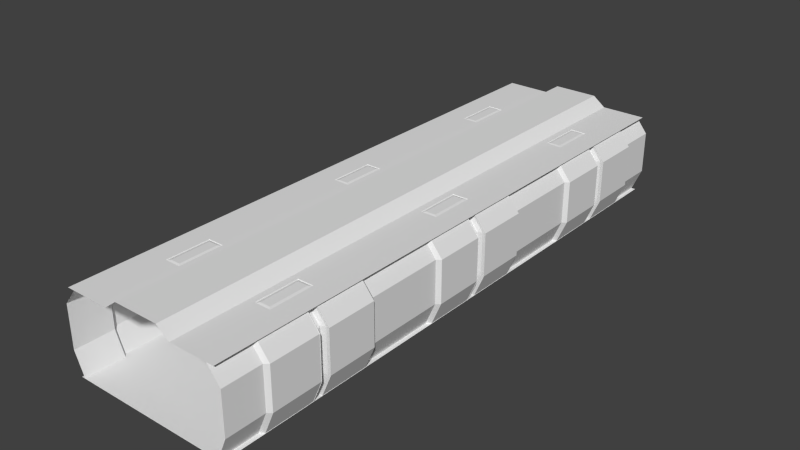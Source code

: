 # Source: TexturingHallway.blend  (saved by Blender 2.73.0; exported with 4.5.12 LTS)
import bpy
from mathutils import Matrix  # noqa: F401  (used for matrix-valued properties, if any)

bpy.ops.wm.read_factory_settings(use_empty=True)
scene = bpy.context.scene
scene.name = 'Scene'

# ---- collections
col_collection_1 = bpy.data.collections.new('Collection 1'); scene.collection.children.link(col_collection_1)

# ---- world
world_world = bpy.data.worlds.new('World'); scene.world = world_world
world_world.color = (0.05088, 0.05088, 0.05088)
world_world.use_sun_shadow = False
world_world.sun_shadow_jitter_overblur = 0.0
world_world.cycles.sampling_method = 'MANUAL'
world_world.cycles.sample_map_resolution = 256

# ---- meshes
me_plane = bpy.data.meshes.new('Plane')
me_plane.from_pydata([(2.6, -0.04, 0.7), (2.6, -0.04, 2.0), (2.55, -0.1, 0.7), (2.55, -0.1, 2.0), (2.6, 0.0, 0.7), (2.6, 0.0, 2.0), (2.8, -0.15, 0.7), (2.8, -0.15, 2.0), (2.55, -0.05, 2.0), (2.55, -0.05, 0.7), (2.7, -0.15, 2.0), (2.7, -0.15, 0.7), (2.3, -0.04, 0.0), (2.25, -0.1, 0.0), (2.3, 0.0, 0.0), (2.5, -0.15, 0.0), (2.25, -0.05, 0.0), (2.4, -0.15, 0.0), (2.2, -0.04, 2.5), (2.15, -0.1, 2.5), (2.2, 0.0, 2.5), (2.4, -0.15, 2.5), (2.15, -0.05, 2.5), (2.3, -0.15, 2.5), (2.49, -0.15, 0.0), (2.39, -1.7, 2.5), (2.39, -0.15, 2.5), (2.49, -1.7, 0.0), (2.79, -0.15, 2.0), (2.79, -0.15, 0.7), (2.79, -1.7, 2.0), (2.79, -1.7, 0.7), (2.37, -1.8, 0.0), (2.27, -3.0, 2.5), (2.27, -1.8, 2.5), (2.37, -3.0, 0.0), (2.67, -1.8, 2.0), (2.67, -1.8, 0.7), (2.67, -3.0, 2.0), (2.67, -3.0, 0.7), (0.0, -3.0, 0.0), (2.5, -3.0, 0.0), (0.0, 0.0, 0.0), (2.5, 0.0, 0.0), (0.0, -3.0, 2.8), (2.5, -3.0, 2.5), (0.0, 0.0, 2.8), (0.7, -3.0, 2.8), (1.1, -3.0, 2.5), (1.3, -3.0, 2.5), (1.8, -3.0, 2.5), (1.78, -0.68, 2.47), (1.78, 0.0, 2.47), (0.7, 0.0, 2.8), (1.32, -0.68, 2.47), (0.0, -0.7, 2.8), (2.5, -0.7, 2.5), (2.5, 0.0, 2.5), (1.32, 0.0, 2.47), (0.7, -0.7, 2.8), (1.1, 0.0, 2.5), (1.1, -0.7, 2.5), (1.3, 0.0, 2.5), (1.3, -0.7, 2.5), (1.8, 0.0, 2.5), (1.8, -0.7, 2.5), (1.31, 0.0, 2.47), (1.31, -0.69, 2.47), (1.79, 0.0, 2.47), (1.79, -0.69, 2.47), (1.7, 0.0, 2.5), (1.7, -0.6107, 2.5), (1.78, -0.6807, 2.48), (1.78, 0.0, 2.48), (1.32, -0.6807, 2.48), (1.32, 0.0, 2.48), (1.4, 0.0, 2.5), (1.4, -0.6107, 2.5)], [], [(1, 0, 9, 8), (3, 2, 11, 10), (10, 11, 6, 7), (8, 9, 2, 3), (0, 1, 5, 4), (6, 11, 17, 15), (9, 0, 12, 16), (11, 2, 13, 17), (2, 9, 16, 13), (0, 4, 14, 12), (1, 8, 22, 18), (10, 7, 21, 23), (3, 10, 23, 19), (5, 1, 18, 20), (8, 3, 19, 22), (28, 30, 25, 26), (24, 27, 31, 29), (29, 31, 30, 28), (36, 38, 33, 34), (32, 35, 39, 37), (37, 39, 38, 36), (30, 36, 34, 25), (31, 37, 36, 30), (27, 32, 37, 31), (40, 41, 43, 42), (51, 54, 74, 72), (52, 51, 72, 73), (67, 66, 58, 54), (65, 64, 57, 56), (55, 46, 53, 59), (49, 63, 65, 50), (48, 61, 63, 49), (61, 60, 62, 63), (47, 59, 61, 48), (68, 69, 51, 52), (44, 55, 59, 47), (69, 67, 54, 51), (54, 58, 75, 74), (59, 53, 60, 61), (65, 63, 67, 69), (64, 65, 69, 68), (63, 62, 66, 67), (50, 65, 56, 45), (72, 74, 77, 71), (73, 72, 71, 70), (77, 76, 70, 71), (74, 75, 76, 77)])
_uv = me_plane.uv_layers.new(name='UVMap')
_uv.uv.foreach_set('vector', [0.01608, 0.7267, 0.01608, 0.2687, 0.03232, 0.2687, 0.03232, 0.7267, 0.05003, 0.7267, 0.05003, 0.2687, 0.1004, 0.2687, 0.1004, 0.7267, 0.1004, 0.7267, 0.1004, 0.2687, 0.1329, 0.2687, 0.1329, 0.7267, 0.03232, 0.7267, 0.03232, 0.2687, 0.05003, 0.2687, 0.05003, 0.7267, 0.01608, 0.2687, 0.01608, 0.7267, 0.00163, 0.7267, 0.00163, 0.2687, 0.1329, 0.2687, 0.1004, 0.2687, 0.1004, 5.528e-05, 0.1329, 5.528e-05, 0.03232, 0.2687, 0.01608, 0.2687, 0.01608, 5.528e-05, 0.03232, 5.528e-05, 0.1004, 0.2687, 0.05003, 0.2687, 0.05003, 5.528e-05, 0.1004, 5.528e-05, 0.05003, 0.2687, 0.03232, 0.2687, 0.03232, 5.528e-05, 0.05003, 5.528e-05, 0.01608, 0.2687, 0.00163, 0.2687, 0.00163, 5.528e-05, 0.01608, 5.528e-05, 0.01608, 0.7267, 0.03232, 0.7267, 0.03232, 0.966, 0.01608, 0.966, 0.1004, 0.7267, 0.1329, 0.7267, 0.1329, 0.966, 0.1004, 0.966, 0.05003, 0.7267, 0.1004, 0.7267, 0.1004, 0.966, 0.05003, 0.966, 0.00163, 0.7267, 0.01608, 0.7267, 0.01608, 0.966, 0.00163, 0.966, 0.03232, 0.7267, 0.05003, 0.7267, 0.05003, 0.966, 0.03232, 0.966, 0.9922, 0.2567, 0.463, 0.2567, 0.463, 0.03344, 0.9922, 0.03344, 0.9922, 0.9416, 0.463, 0.9416, 0.463, 0.6852, 0.9922, 0.6852, 0.9922, 0.6852, 0.463, 0.6852, 0.463, 0.2567, 0.9922, 0.2567, 0.4128, 0.2567, 0.01676, 0.2567, 0.01676, 0.03344, 0.4128, 0.03344, 0.4128, 0.9416, 0.01676, 0.9416, 0.01676, 0.6852, 0.4128, 0.6852, 0.4128, 0.6852, 0.01676, 0.6852, 0.01676, 0.2567, 0.4128, 0.2567, 0.463, 0.2567, 0.4128, 0.2567, 0.4128, 0.03344, 0.463, 0.03344, 0.463, 0.6852, 0.4128, 0.6852, 0.4128, 0.2567, 0.463, 0.2567, 0.463, 0.9416, 0.4128, 0.9416, 0.4128, 0.6852, 0.463, 0.6852, 9.127e-05, 0.8333, 9.127e-05, 9.139e-05, 0.9999, 9.127e-05, 0.9999, 0.8333, 0.8529, 0.6236, 0.8529, 0.7769, 0.8495, 0.7769, 0.8495, 0.6236, 0.8528, 0.6236, 0.8528, 0.3969, 0.856, 0.3967, 0.856, 0.6236, 0.8389, 0.23, 0.8389, 2.798e-08, 0.8423, 2.739e-08, 0.8423, 0.2267, 0.2349, 0.7667, 0.2349, 1.0, 1.6e-07, 1.0, 1.28e-06, 0.7667, 0.8389, 0.7667, 0.8389, 1.0, 0.604, 1.0, 0.604, 0.7667, 0.4027, 1.589e-07, 0.4027, 0.7667, 0.2349, 0.7667, 0.2349, 1.589e-07, 0.4698, 1.589e-07, 0.4698, 0.7667, 0.4027, 0.7667, 0.4027, 1.589e-07, 0.4698, 0.7667, 0.4698, 1.0, 0.4027, 1.0, 0.4027, 0.7667, 0.604, 0.0, 0.604, 0.7667, 0.4698, 0.7667, 0.4698, 1.589e-07, 1.0, 0.0, 1.0, 0.23, 0.9966, 0.2267, 0.9966, 5.828e-10, 0.8389, 0.0, 0.8389, 0.7667, 0.604, 0.7667, 0.604, 0.0, 1.0, 0.23, 0.8389, 0.23, 0.8423, 0.2267, 0.9966, 0.2267, 0.8495, 0.6233, 0.8495, 0.3967, 0.8528, 0.3967, 0.8528, 0.6236, 0.604, 0.7667, 0.604, 1.0, 0.4698, 1.0, 0.4698, 0.7667, 0.8495, 0.3967, 0.8495, 0.23, 0.8601, 0.2333, 0.8601, 0.3933, 0.8495, 0.4633, 0.8495, 0.6967, 0.8389, 0.6933, 0.8389, 0.4633, 0.8389, 0.4633, 0.8389, 0.23, 0.8495, 0.23, 0.8495, 0.46, 0.2349, 1.589e-07, 0.2349, 0.7667, 1.28e-06, 0.7667, 0.0, 1.589e-07, 8.305e-05, 0.6807, 8.296e-05, 0.007057, 0.1067, 0.1264, 0.106, 0.5614, 0.9981, 0.6885, 8.305e-05, 0.6807, 0.106, 0.5614, 0.9989, 0.5669, 0.1067, 0.1264, 0.9999, 0.1218, 0.9989, 0.5669, 0.106, 0.5614, 8.296e-05, 0.007057, 0.9992, 8.296e-05, 0.9999, 0.1218, 0.1067, 0.1264])
me_plane.use_remesh_preserve_volume = False
me_plane.use_remesh_preserve_attributes = False
me_plane.use_mirror_vertex_groups = False
me_plane.update()

# ---- objects
ob_plane = bpy.data.objects.new('Plane', me_plane)

# ---- transforms, parenting, visibility, modifiers, constraints
ob_plane.location = (0.0, 3.0, 0.0)
ob_plane.lineart.crease_threshold = 0.0
_m = ob_plane.modifiers.new('Mirror', 'MIRROR')
_m.use_axis = (True, True, False)
_m.use_clip = True
_m = ob_plane.modifiers.new('Array', 'ARRAY')
_m.count = 3
_m.constant_offset_displace = (0.0, 0.0, 0.0)
_m.relative_offset_displace = (0.0, 1.0, 0.0)

# ---- collection membership
col_collection_1.objects.link(ob_plane)

# ---- scene / render settings (as saved in the file)
scene.frame_start = 1; scene.frame_end = 250; scene.frame_set(1)
scene.render.engine = 'BLENDER_EEVEE_NEXT'
scene.render.resolution_percentage = 50
scene.render.dither_intensity = 0.0
scene.cycles.use_denoising = False
scene.cycles.samples = 10
scene.cycles.sampling_pattern = 'TABULATED_SOBOL'
scene.cycles.light_sampling_threshold = 0.0
scene.cycles.use_adaptive_sampling = False
scene.cycles.use_light_tree = False
scene.cycles.blur_glossy = 0.0
scene.cycles.pixel_filter_type = 'GAUSSIAN'
scene.cycles.sample_clamp_indirect = 0.0
scene.view_settings.view_transform = 'Standard'
bpy.context.view_layer.update()

# ---- added for rendering (the .blend has no active camera and no usable light): camera, sun
cam_auto = bpy.data.cameras.new('AutoCamera')
cam_auto.lens = 50.0
cam_auto.sensor_width = 36.0
cam_auto.clip_end = 1000.0
ob_auto_camera = bpy.data.objects.new('AutoCamera', cam_auto)
scene.collection.objects.link(ob_auto_camera)
ob_auto_camera.location = (17.6328, -12.1593, 15.5062)
ob_auto_camera.rotation_euler = (1.09748, -7.21219e-08, 0.694738)
scene.camera = ob_auto_camera
light_auto_sun = bpy.data.lights.new('AutoSun', 'SUN')
light_auto_sun.energy = 3.0
light_auto_sun.angle = 0.0523599
ob_auto_sun = bpy.data.objects.new('AutoSun', light_auto_sun)
scene.collection.objects.link(ob_auto_sun)
ob_auto_sun.rotation_euler = (0.872665, 0.174533, 0.523599)
bpy.context.view_layer.update()
